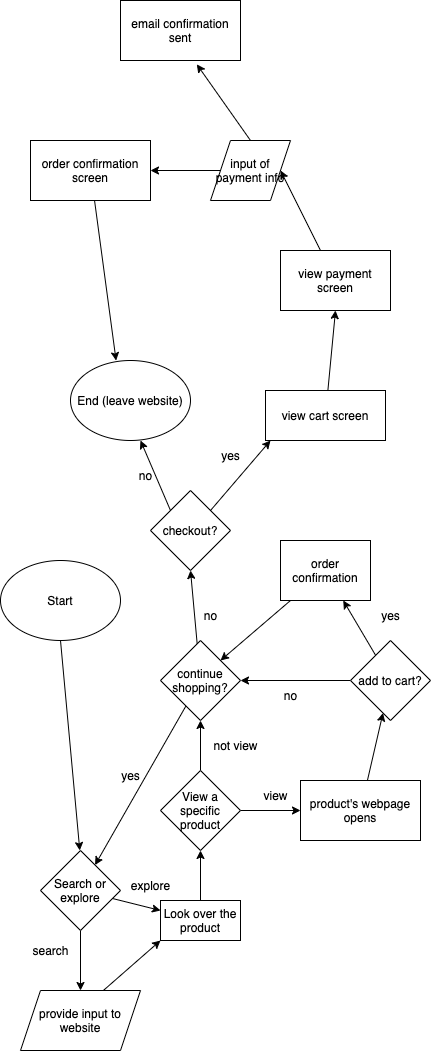

The diagram above was exported from draw.io. Its source (the exported page's mxGraphModel, read from the mxfile embedded in the PNG):
<mxGraphModel dx="350" dy="1501" grid="1" gridSize="10" guides="1" tooltips="1" connect="1" arrows="1" fold="1" page="1" pageScale="1" pageWidth="850" pageHeight="1100" math="0" shadow="0">
  <root>
    <mxCell id="0" />
    <mxCell id="1" parent="0" />
    <mxCell id="2" value="Start" style="ellipse;whiteSpace=wrap;html=1;" vertex="1" parent="1">
      <mxGeometry x="10" y="-110" width="120" height="80" as="geometry" />
    </mxCell>
    <mxCell id="3" value="" style="endArrow=classic;html=1;exitX=0.5;exitY=1;exitDx=0;exitDy=0;" edge="1" parent="1" source="2">
      <mxGeometry width="50" height="50" relative="1" as="geometry">
        <mxPoint x="89.28999999999999" y="100" as="sourcePoint" />
        <mxPoint x="89.28999999999999" y="180" as="targetPoint" />
      </mxGeometry>
    </mxCell>
    <mxCell id="7" value="" style="edgeStyle=none;html=1;" edge="1" parent="1" source="4">
      <mxGeometry relative="1" as="geometry">
        <mxPoint x="89.99999999999994" y="320.0000000000002" as="targetPoint" />
      </mxGeometry>
    </mxCell>
    <mxCell id="11" value="" style="edgeStyle=none;html=1;" edge="1" parent="1" source="4" target="9">
      <mxGeometry relative="1" as="geometry" />
    </mxCell>
    <mxCell id="4" value="Search or explore" style="rhombus;whiteSpace=wrap;html=1;" vertex="1" parent="1">
      <mxGeometry x="50" y="180" width="80" height="80" as="geometry" />
    </mxCell>
    <mxCell id="12" style="edgeStyle=none;html=1;entryX=0;entryY=1;entryDx=0;entryDy=0;" edge="1" parent="1" target="9">
      <mxGeometry relative="1" as="geometry">
        <mxPoint x="112.85714285714283" y="320.0000000000002" as="sourcePoint" />
      </mxGeometry>
    </mxCell>
    <mxCell id="8" value="search" style="text;html=1;align=center;verticalAlign=middle;resizable=0;points=[];autosize=1;strokeColor=none;fillColor=none;" vertex="1" parent="1">
      <mxGeometry x="30" y="265" width="60" height="30" as="geometry" />
    </mxCell>
    <mxCell id="15" value="" style="edgeStyle=none;html=1;" edge="1" parent="1" source="9" target="14">
      <mxGeometry relative="1" as="geometry" />
    </mxCell>
    <mxCell id="9" value="Look over the product" style="whiteSpace=wrap;html=1;" vertex="1" parent="1">
      <mxGeometry x="170" y="230" width="80" height="40" as="geometry" />
    </mxCell>
    <mxCell id="13" value="explore" style="text;html=1;align=center;verticalAlign=middle;resizable=0;points=[];autosize=1;strokeColor=none;fillColor=none;" vertex="1" parent="1">
      <mxGeometry x="130" y="200" width="60" height="30" as="geometry" />
    </mxCell>
    <mxCell id="22" value="" style="edgeStyle=none;html=1;" edge="1" parent="1" source="14" target="21">
      <mxGeometry relative="1" as="geometry" />
    </mxCell>
    <mxCell id="28" value="" style="edgeStyle=none;html=1;" edge="1" parent="1" source="14" target="26">
      <mxGeometry relative="1" as="geometry" />
    </mxCell>
    <mxCell id="14" value="View a specific product" style="rhombus;whiteSpace=wrap;html=1;" vertex="1" parent="1">
      <mxGeometry x="170" y="100" width="80" height="80" as="geometry" />
    </mxCell>
    <mxCell id="31" value="" style="edgeStyle=none;html=1;" edge="1" parent="1" source="21" target="29">
      <mxGeometry relative="1" as="geometry" />
    </mxCell>
    <mxCell id="21" value="product's webpage opens" style="shape=parallelogram;perimeter=parallelogramPerimeter;whiteSpace=wrap;html=1;fixedSize=1;size=0;" vertex="1" parent="1">
      <mxGeometry x="310" y="110" width="120" height="60" as="geometry" />
    </mxCell>
    <mxCell id="23" value="not view" style="text;html=1;align=center;verticalAlign=middle;resizable=0;points=[];autosize=1;strokeColor=none;fillColor=none;" vertex="1" parent="1">
      <mxGeometry x="210" y="60" width="70" height="30" as="geometry" />
    </mxCell>
    <mxCell id="24" value="view" style="text;html=1;align=center;verticalAlign=middle;resizable=0;points=[];autosize=1;strokeColor=none;fillColor=none;" vertex="1" parent="1">
      <mxGeometry x="260" y="110" width="50" height="30" as="geometry" />
    </mxCell>
    <mxCell id="44" style="edgeStyle=none;html=1;" edge="1" parent="1" source="26" target="4">
      <mxGeometry relative="1" as="geometry" />
    </mxCell>
    <mxCell id="47" style="edgeStyle=none;html=1;entryX=0.5;entryY=1;entryDx=0;entryDy=0;" edge="1" parent="1" source="26" target="46">
      <mxGeometry relative="1" as="geometry" />
    </mxCell>
    <mxCell id="26" value="continue shopping?" style="rhombus;whiteSpace=wrap;html=1;" vertex="1" parent="1">
      <mxGeometry x="170" y="-30" width="80" height="80" as="geometry" />
    </mxCell>
    <mxCell id="38" value="" style="edgeStyle=none;html=1;" edge="1" parent="1" source="29" target="37">
      <mxGeometry relative="1" as="geometry" />
    </mxCell>
    <mxCell id="40" value="" style="edgeStyle=none;html=1;" edge="1" parent="1" source="29" target="26">
      <mxGeometry relative="1" as="geometry" />
    </mxCell>
    <mxCell id="29" value="add to cart?" style="rhombus;whiteSpace=wrap;html=1;" vertex="1" parent="1">
      <mxGeometry x="360" y="-30" width="80" height="80" as="geometry" />
    </mxCell>
    <mxCell id="43" value="" style="edgeStyle=none;html=1;entryX=1;entryY=0;entryDx=0;entryDy=0;" edge="1" parent="1" source="37" target="26">
      <mxGeometry relative="1" as="geometry">
        <mxPoint x="304" y="10" as="targetPoint" />
      </mxGeometry>
    </mxCell>
    <mxCell id="37" value="order confirmation" style="shape=parallelogram;perimeter=parallelogramPerimeter;whiteSpace=wrap;html=1;fixedSize=1;size=0;" vertex="1" parent="1">
      <mxGeometry x="290" y="-130" width="90" height="60" as="geometry" />
    </mxCell>
    <mxCell id="39" value="yes" style="text;html=1;align=center;verticalAlign=middle;resizable=0;points=[];autosize=1;strokeColor=none;fillColor=none;" vertex="1" parent="1">
      <mxGeometry x="380" y="-70" width="40" height="30" as="geometry" />
    </mxCell>
    <mxCell id="41" value="no" style="text;html=1;align=center;verticalAlign=middle;resizable=0;points=[];autosize=1;strokeColor=none;fillColor=none;" vertex="1" parent="1">
      <mxGeometry x="280" y="10" width="40" height="30" as="geometry" />
    </mxCell>
    <mxCell id="45" value="yes" style="text;html=1;align=center;verticalAlign=middle;resizable=0;points=[];autosize=1;strokeColor=none;fillColor=none;" vertex="1" parent="1">
      <mxGeometry x="120" y="90" width="40" height="30" as="geometry" />
    </mxCell>
    <mxCell id="49" style="edgeStyle=none;html=1;exitX=0;exitY=0;exitDx=0;exitDy=0;" edge="1" parent="1" source="46">
      <mxGeometry relative="1" as="geometry">
        <mxPoint x="149.99999999999994" y="-230" as="targetPoint" />
      </mxGeometry>
    </mxCell>
    <mxCell id="53" style="edgeStyle=none;html=1;exitX=1;exitY=0;exitDx=0;exitDy=0;" edge="1" parent="1" source="46">
      <mxGeometry relative="1" as="geometry">
        <mxPoint x="280" y="-230" as="targetPoint" />
      </mxGeometry>
    </mxCell>
    <mxCell id="46" value="checkout?" style="rhombus;whiteSpace=wrap;html=1;" vertex="1" parent="1">
      <mxGeometry x="160" y="-180" width="80" height="80" as="geometry" />
    </mxCell>
    <mxCell id="48" value="no" style="text;html=1;align=center;verticalAlign=middle;resizable=0;points=[];autosize=1;strokeColor=none;fillColor=none;" vertex="1" parent="1">
      <mxGeometry x="200" y="-70" width="40" height="30" as="geometry" />
    </mxCell>
    <mxCell id="51" value="End (leave website)" style="ellipse;whiteSpace=wrap;html=1;" vertex="1" parent="1">
      <mxGeometry x="80" y="-310" width="120" height="80" as="geometry" />
    </mxCell>
    <mxCell id="52" value="no" style="text;html=1;align=center;verticalAlign=middle;resizable=0;points=[];autosize=1;strokeColor=none;fillColor=none;" vertex="1" parent="1">
      <mxGeometry x="135" y="-210" width="40" height="30" as="geometry" />
    </mxCell>
    <mxCell id="54" value="yes" style="text;html=1;align=center;verticalAlign=middle;resizable=0;points=[];autosize=1;strokeColor=none;fillColor=none;" vertex="1" parent="1">
      <mxGeometry x="220" y="-230" width="40" height="30" as="geometry" />
    </mxCell>
    <mxCell id="57" style="edgeStyle=none;html=1;entryX=0.5;entryY=1;entryDx=0;entryDy=0;" edge="1" parent="1" source="55" target="56">
      <mxGeometry relative="1" as="geometry" />
    </mxCell>
    <mxCell id="55" value="view cart screen" style="shape=parallelogram;perimeter=parallelogramPerimeter;whiteSpace=wrap;html=1;fixedSize=1;size=-5;" vertex="1" parent="1">
      <mxGeometry x="275" y="-280" width="120" height="50" as="geometry" />
    </mxCell>
    <mxCell id="59" style="edgeStyle=none;html=1;entryX=1;entryY=0.5;entryDx=0;entryDy=0;" edge="1" parent="1" source="56" target="58">
      <mxGeometry relative="1" as="geometry" />
    </mxCell>
    <mxCell id="56" value="view payment screen" style="shape=parallelogram;perimeter=parallelogramPerimeter;whiteSpace=wrap;html=1;fixedSize=1;size=0;" vertex="1" parent="1">
      <mxGeometry x="290" y="-420" width="110" height="60" as="geometry" />
    </mxCell>
    <mxCell id="61" value="" style="edgeStyle=none;html=1;" edge="1" parent="1" source="58" target="60">
      <mxGeometry relative="1" as="geometry" />
    </mxCell>
    <mxCell id="62" style="edgeStyle=none;html=1;exitX=0.5;exitY=0;exitDx=0;exitDy=0;entryX=0.636;entryY=1.064;entryDx=0;entryDy=0;entryPerimeter=0;" edge="1" parent="1" source="58" target="63">
      <mxGeometry relative="1" as="geometry">
        <mxPoint x="250" y="-610" as="targetPoint" />
      </mxGeometry>
    </mxCell>
    <mxCell id="58" value="input of payment info" style="shape=parallelogram;perimeter=parallelogramPerimeter;whiteSpace=wrap;html=1;fixedSize=1;" vertex="1" parent="1">
      <mxGeometry x="220" y="-530" width="80" height="60" as="geometry" />
    </mxCell>
    <mxCell id="64" style="edgeStyle=none;html=1;entryX=0.38;entryY=0.001;entryDx=0;entryDy=0;entryPerimeter=0;" edge="1" parent="1" source="60" target="51">
      <mxGeometry relative="1" as="geometry" />
    </mxCell>
    <mxCell id="60" value="order confirmation screen" style="whiteSpace=wrap;html=1;" vertex="1" parent="1">
      <mxGeometry x="40" y="-530" width="120" height="60" as="geometry" />
    </mxCell>
    <mxCell id="63" value="email confirmation sent" style="whiteSpace=wrap;html=1;" vertex="1" parent="1">
      <mxGeometry x="130" y="-670" width="120" height="60" as="geometry" />
    </mxCell>
    <mxCell id="65" value="provide input to website" style="shape=parallelogram;perimeter=parallelogramPerimeter;whiteSpace=wrap;html=1;fixedSize=1;" vertex="1" parent="1">
      <mxGeometry x="30" y="320" width="120" height="60" as="geometry" />
    </mxCell>
  </root>
</mxGraphModel>